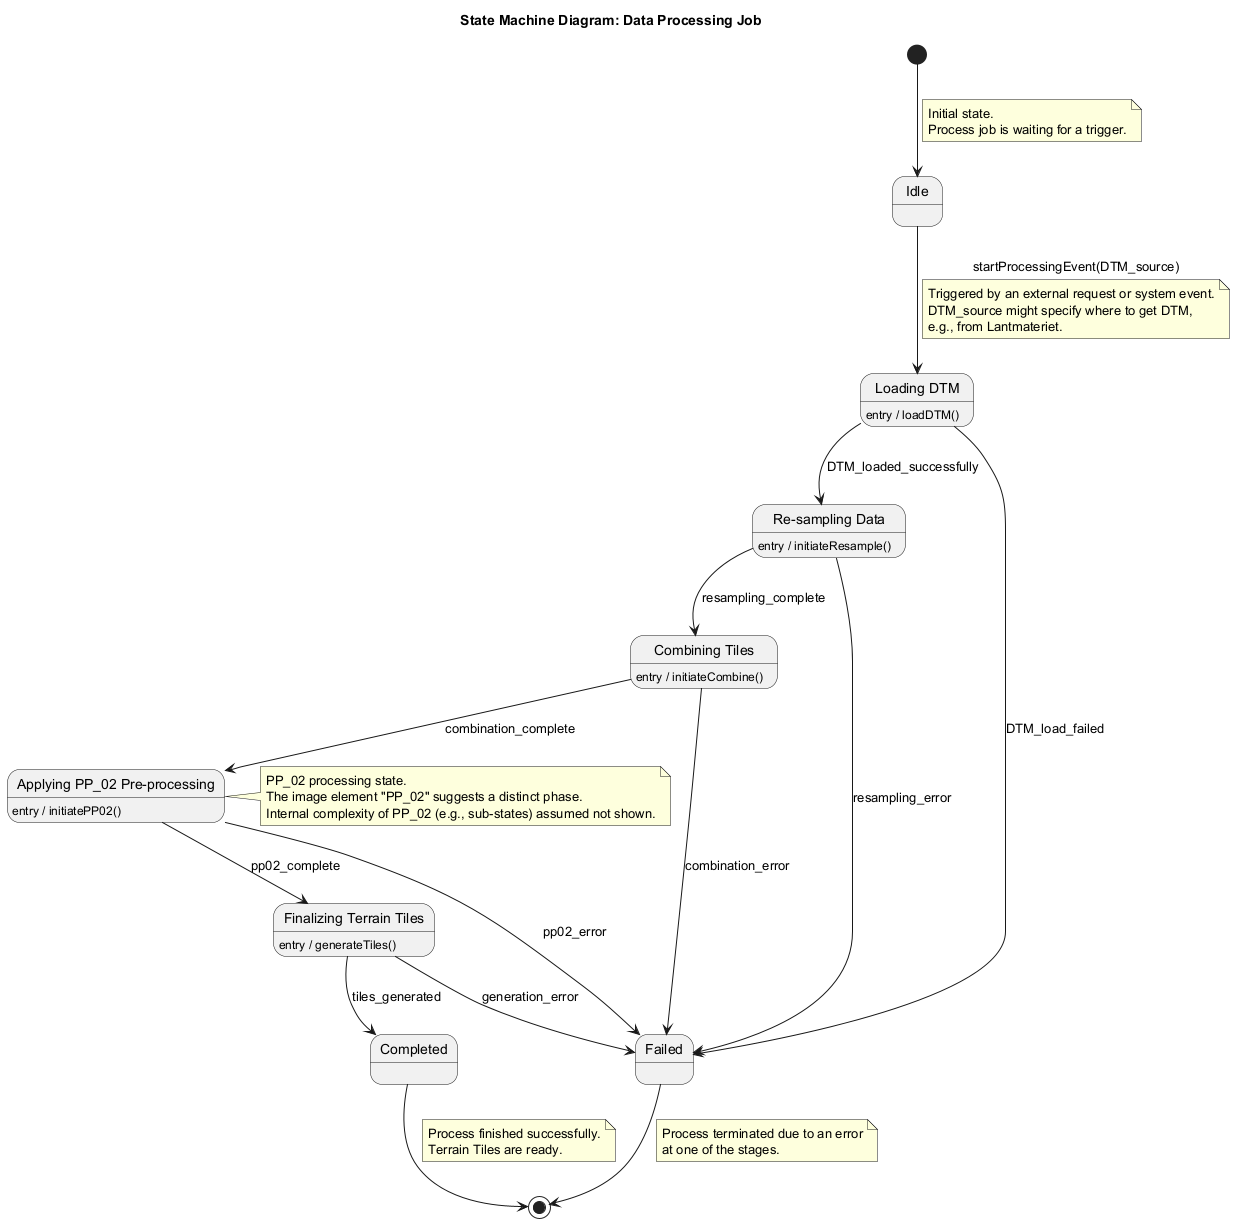

The diagram above was rendered by PlantUML. Its source (embedded in the PNG):
@startuml
title State Machine Diagram: Data Processing Job

state Idle
state LoadingDTM as "Loading DTM"
state ResamplingData as "Re-sampling Data"
state CombiningTiles as "Combining Tiles"
state ApplyingPP02 as "Applying PP_02 Pre-processing"
state FinalizingOutput as "Finalizing Terrain Tiles"
state Completed
state Failed

[*] --> Idle
note on link
  Initial state.
  Process job is waiting for a trigger.
end note

Idle --> LoadingDTM : startProcessingEvent(DTM_source)
note on link
  Triggered by an external request or system event.
  DTM_source might specify where to get DTM,
  e.g., from Lantmateriet.
end note
LoadingDTM : entry / loadDTM()
LoadingDTM --> ResamplingData : DTM_loaded_successfully
LoadingDTM --> Failed : DTM_load_failed

ResamplingData : entry / initiateResample()
ResamplingData --> CombiningTiles : resampling_complete
ResamplingData --> Failed : resampling_error

CombiningTiles : entry / initiateCombine()
CombiningTiles --> ApplyingPP02 : combination_complete
CombiningTiles --> Failed : combination_error

ApplyingPP02 : entry / initiatePP02()
note right of ApplyingPP02
  PP_02 processing state.
  The image element "PP_02" suggests a distinct phase.
  Internal complexity of PP_02 (e.g., sub-states) assumed not shown.
end note
ApplyingPP02 --> FinalizingOutput : pp02_complete
ApplyingPP02 --> Failed : pp02_error

FinalizingOutput : entry / generateTiles()
FinalizingOutput --> Completed : tiles_generated
FinalizingOutput --> Failed : generation_error

Completed --> [*]
note on link
  Process finished successfully.
  Terrain Tiles are ready.
end note
Failed --> [*]
note on link
  Process terminated due to an error
  at one of the stages.
end note

@enduml